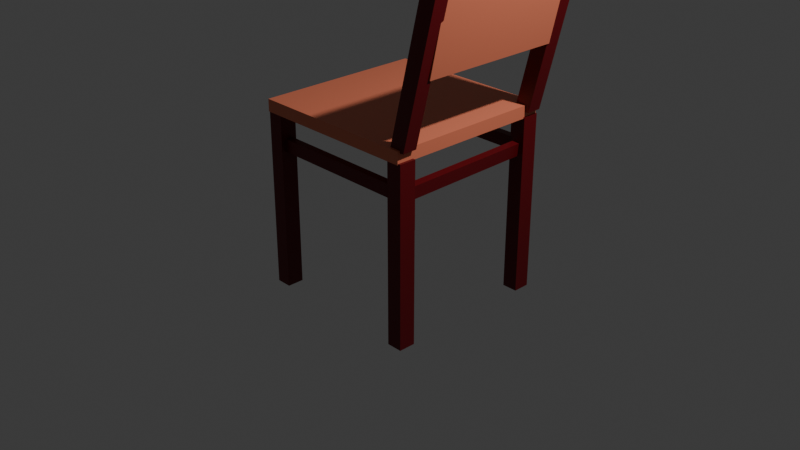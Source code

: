 # Source: R-A-chair.blend  (saved by Blender 4.0.36; exported with 4.5.12 LTS)
import bpy
from mathutils import Matrix  # noqa: F401  (used for matrix-valued properties, if any)

bpy.ops.wm.read_factory_settings(use_empty=True)
scene = bpy.context.scene
scene.name = 'Scene'

# ---- collections
col_collection = bpy.data.collections.new('Collection'); scene.collection.children.link(col_collection)

# ---- materials (node trees are filled in below, after node groups)
mat_material_002 = bpy.data.materials.new('Material.002')
mat_material_002.use_transparent_shadow = False
mat_material_006 = bpy.data.materials.new('Material.006')
mat_material_006.use_transparent_shadow = False
mat_material_011 = bpy.data.materials.new('Material.011')
mat_material_011.use_transparent_shadow = False
mat_material_005 = bpy.data.materials.new('Material.005')
mat_material_005.use_transparent_shadow = False
mat_material_007 = bpy.data.materials.new('Material.007')
mat_material_007.use_transparent_shadow = False
mat_material_010 = bpy.data.materials.new('Material.010')
mat_material_010.use_transparent_shadow = False
mat_material_003 = bpy.data.materials.new('Material.003')
mat_material_003.use_transparent_shadow = False
mat_material_001 = bpy.data.materials.new('Material.001')
mat_material_001.use_transparent_shadow = False
mat_material_008 = bpy.data.materials.new('Material.008')
mat_material_008.use_transparent_shadow = False
mat_material_004 = bpy.data.materials.new('Material.004')
mat_material_004.use_transparent_shadow = False
mat_material_009 = bpy.data.materials.new('Material.009')
mat_material_009.use_transparent_shadow = False

# ---- material node trees
mat_material_002.use_nodes = True; mat_material_002.node_tree.nodes.clear()
_N = mat_material_002.node_tree.nodes; _L = mat_material_002.node_tree.links
n0 = _N.new('ShaderNodeBsdfPrincipled'); n0.name = 'Principled BSDF'; n0.location = (10, 300)
n0.inputs[0].default_value = (0.7992, 0.2159, 0.117, 1.0)
n0.inputs[3].default_value = 1.45
n1 = _N.new('ShaderNodeOutputMaterial'); n1.name = 'Material Output'; n1.location = (300, 300)
_L.new(n0.outputs[0], n1.inputs[0])
n1.is_active_output = True
mat_material_006.use_nodes = True; mat_material_006.node_tree.nodes.clear()
_N = mat_material_006.node_tree.nodes; _L = mat_material_006.node_tree.links
n0 = _N.new('ShaderNodeBsdfPrincipled'); n0.name = 'Principled BSDF'; n0.location = (10, 300)
n0.inputs[0].default_value = (0.1275, 0.0, 0.003346, 1.0)
n0.inputs[3].default_value = 1.45
n1 = _N.new('ShaderNodeOutputMaterial'); n1.name = 'Material Output'; n1.location = (300, 300)
_L.new(n0.outputs[0], n1.inputs[0])
n1.is_active_output = True
mat_material_011.use_nodes = True; mat_material_011.node_tree.nodes.clear()
_N = mat_material_011.node_tree.nodes; _L = mat_material_011.node_tree.links
n0 = _N.new('ShaderNodeBsdfPrincipled'); n0.name = 'Principled BSDF'; n0.location = (10, 300)
n0.inputs[0].default_value = (0.1275, 0.0, 0.003346, 1.0)
n0.inputs[3].default_value = 1.45
n1 = _N.new('ShaderNodeOutputMaterial'); n1.name = 'Material Output'; n1.location = (300, 300)
_L.new(n0.outputs[0], n1.inputs[0])
n1.is_active_output = True
mat_material_005.use_nodes = True; mat_material_005.node_tree.nodes.clear()
_N = mat_material_005.node_tree.nodes; _L = mat_material_005.node_tree.links
n0 = _N.new('ShaderNodeBsdfPrincipled'); n0.name = 'Principled BSDF'; n0.location = (10, 300)
n0.inputs[0].default_value = (0.1275, 0.0, 0.003346, 1.0)
n0.inputs[3].default_value = 1.45
n1 = _N.new('ShaderNodeOutputMaterial'); n1.name = 'Material Output'; n1.location = (300, 300)
_L.new(n0.outputs[0], n1.inputs[0])
n1.is_active_output = True
mat_material_007.use_nodes = True; mat_material_007.node_tree.nodes.clear()
_N = mat_material_007.node_tree.nodes; _L = mat_material_007.node_tree.links
n0 = _N.new('ShaderNodeBsdfPrincipled'); n0.name = 'Principled BSDF'; n0.location = (10, 300)
n0.inputs[0].default_value = (0.1275, 0.0, 0.003346, 1.0)
n0.inputs[3].default_value = 1.45
n1 = _N.new('ShaderNodeOutputMaterial'); n1.name = 'Material Output'; n1.location = (300, 300)
_L.new(n0.outputs[0], n1.inputs[0])
n1.is_active_output = True
mat_material_010.use_nodes = True; mat_material_010.node_tree.nodes.clear()
_N = mat_material_010.node_tree.nodes; _L = mat_material_010.node_tree.links
n0 = _N.new('ShaderNodeBsdfPrincipled'); n0.name = 'Principled BSDF'; n0.location = (10, 300)
n0.inputs[0].default_value = (0.1275, 0.0, 0.003346, 1.0)
n0.inputs[3].default_value = 1.45
n1 = _N.new('ShaderNodeOutputMaterial'); n1.name = 'Material Output'; n1.location = (300, 300)
_L.new(n0.outputs[0], n1.inputs[0])
n1.is_active_output = True
mat_material_003.use_nodes = True; mat_material_003.node_tree.nodes.clear()
_N = mat_material_003.node_tree.nodes; _L = mat_material_003.node_tree.links
n0 = _N.new('ShaderNodeBsdfPrincipled'); n0.name = 'Principled BSDF'; n0.location = (10, 300)
n0.inputs[0].default_value = (0.1275, 0.0, 0.003346, 1.0)
n0.inputs[3].default_value = 1.45
n1 = _N.new('ShaderNodeOutputMaterial'); n1.name = 'Material Output'; n1.location = (300, 300)
_L.new(n0.outputs[0], n1.inputs[0])
n1.is_active_output = True
mat_material_001.use_nodes = True; mat_material_001.node_tree.nodes.clear()
_N = mat_material_001.node_tree.nodes; _L = mat_material_001.node_tree.links
n0 = _N.new('ShaderNodeBsdfPrincipled'); n0.name = 'Principled BSDF'; n0.location = (10, 300)
n0.inputs[0].default_value = (0.7992, 0.2159, 0.117, 1.0)
n0.inputs[3].default_value = 1.45
n1 = _N.new('ShaderNodeOutputMaterial'); n1.name = 'Material Output'; n1.location = (300, 300)
_L.new(n0.outputs[0], n1.inputs[0])
n1.is_active_output = True
mat_material_008.use_nodes = True; mat_material_008.node_tree.nodes.clear()
_N = mat_material_008.node_tree.nodes; _L = mat_material_008.node_tree.links
n0 = _N.new('ShaderNodeBsdfPrincipled'); n0.name = 'Principled BSDF'; n0.location = (10, 300)
n0.inputs[0].default_value = (0.1275, 0.0, 0.003346, 1.0)
n0.inputs[3].default_value = 1.45
n1 = _N.new('ShaderNodeOutputMaterial'); n1.name = 'Material Output'; n1.location = (300, 300)
_L.new(n0.outputs[0], n1.inputs[0])
n1.is_active_output = True
mat_material_004.use_nodes = True; mat_material_004.node_tree.nodes.clear()
_N = mat_material_004.node_tree.nodes; _L = mat_material_004.node_tree.links
n0 = _N.new('ShaderNodeBsdfPrincipled'); n0.name = 'Principled BSDF'; n0.location = (10, 300)
n0.inputs[0].default_value = (0.1275, 0.0, 0.003346, 1.0)
n0.inputs[3].default_value = 1.45
n1 = _N.new('ShaderNodeOutputMaterial'); n1.name = 'Material Output'; n1.location = (300, 300)
_L.new(n0.outputs[0], n1.inputs[0])
n1.is_active_output = True
mat_material_009.use_nodes = True; mat_material_009.node_tree.nodes.clear()
_N = mat_material_009.node_tree.nodes; _L = mat_material_009.node_tree.links
n0 = _N.new('ShaderNodeBsdfPrincipled'); n0.name = 'Principled BSDF'; n0.location = (10, 300)
n0.inputs[0].default_value = (0.1275, 0.0, 0.003346, 1.0)
n0.inputs[3].default_value = 1.45
n1 = _N.new('ShaderNodeOutputMaterial'); n1.name = 'Material Output'; n1.location = (300, 300)
_L.new(n0.outputs[0], n1.inputs[0])
n1.is_active_output = True

# ---- world
world_world = bpy.data.worlds.new('World'); scene.world = world_world
world_world.use_nodes = True; world_world.node_tree.nodes.clear()
_N = world_world.node_tree.nodes; _L = world_world.node_tree.links
n0 = _N.new('ShaderNodeOutputWorld'); n0.name = 'World Output'; n0.location = (300, 300)
n1 = _N.new('ShaderNodeBackground'); n1.name = 'Background'; n1.location = (10, 300)
n1.inputs[0].default_value = (0.05088, 0.05088, 0.05088, 1.0)
_L.new(n1.outputs[0], n0.inputs[0])
n0.is_active_output = True
world_world.color = (0.05088, 0.05088, 0.05088)
world_world.use_sun_shadow = False
world_world.sun_shadow_jitter_overblur = 0.0

# ---- cameras
cam_camera = bpy.data.cameras.new('Camera')
cam_camera.clip_end = 100.0
cam_camera.ortho_scale = 7.314

# ---- lights
light_light = bpy.data.lights.new('Light', 'POINT')
light_light.transmission_factor = 0.0
light_light.use_soft_falloff = False
light_light.energy = 1000.0
light_light.shadow_soft_size = 0.1
light_light.shadow_maximum_resolution = 0.006
light_light.use_absolute_resolution = True

# ---- meshes
me_cube_001 = bpy.data.meshes.new('Cube.001')
me_cube_001.from_pydata([(-1.0, -1.0, -1.0), (-1.0, -1.0, 1.0), (-1.0, 1.0, -1.0), (-1.0, 1.0, 1.0), (1.0, -1.0, -1.0), (1.0, -1.0, 1.0), (1.0, 1.0, -1.0), (1.0, 1.0, 1.0)], [], [(0, 1, 3, 2), (2, 3, 7, 6), (6, 7, 5, 4), (4, 5, 1, 0), (2, 6, 4, 0), (7, 3, 1, 5)])
_uv = me_cube_001.uv_layers.new(name='UVMap')
_uv.uv.foreach_set('vector', [0.375, 0.0, 0.625, 0.0, 0.625, 0.25, 0.375, 0.25, 0.375, 0.25, 0.625, 0.25, 0.625, 0.5, 0.375, 0.5, 0.375, 0.5, 0.625, 0.5, 0.625, 0.75, 0.375, 0.75, 0.375, 0.75, 0.625, 0.75, 0.625, 1.0, 0.375, 1.0, 0.125, 0.5, 0.375, 0.5, 0.375, 0.75, 0.125, 0.75, 0.625, 0.5, 0.875, 0.5, 0.875, 0.75, 0.625, 0.75])
me_cube_001.materials.append(mat_material_002)
me_cube_001.update()
me_cube_002 = bpy.data.meshes.new('Cube.002')
me_cube_002.from_pydata([(-1.0, -1.0, -1.0), (-1.0, -1.0, 1.0), (-1.0, 1.0, -1.0), (-1.0, 1.0, 1.0), (1.0, -1.0, -1.0), (1.0, -1.0, 1.0), (1.0, 1.0, -1.0), (1.0, 1.0, 1.0)], [], [(0, 1, 3, 2), (2, 3, 7, 6), (6, 7, 5, 4), (4, 5, 1, 0), (2, 6, 4, 0), (7, 3, 1, 5)])
_uv = me_cube_002.uv_layers.new(name='UVMap')
_uv.uv.foreach_set('vector', [0.375, 0.0, 0.625, 0.0, 0.625, 0.25, 0.375, 0.25, 0.375, 0.25, 0.625, 0.25, 0.625, 0.5, 0.375, 0.5, 0.375, 0.5, 0.625, 0.5, 0.625, 0.75, 0.375, 0.75, 0.375, 0.75, 0.625, 0.75, 0.625, 1.0, 0.375, 1.0, 0.125, 0.5, 0.375, 0.5, 0.375, 0.75, 0.125, 0.75, 0.625, 0.5, 0.875, 0.5, 0.875, 0.75, 0.625, 0.75])
me_cube_002.materials.append(mat_material_006)
me_cube_002.update()
me_cube_003 = bpy.data.meshes.new('Cube.003')
me_cube_003.from_pydata([(-1.0, -1.0, -1.0), (-1.0, -1.0, 1.0), (-1.0, 1.0, -1.0), (-1.0, 1.0, 1.0), (1.0, -1.0, -1.0), (1.0, -1.0, 1.0), (1.0, 1.0, -1.0), (1.0, 1.0, 1.0)], [], [(0, 1, 3, 2), (2, 3, 7, 6), (6, 7, 5, 4), (4, 5, 1, 0), (2, 6, 4, 0), (7, 3, 1, 5)])
_uv = me_cube_003.uv_layers.new(name='UVMap')
_uv.uv.foreach_set('vector', [0.375, 0.0, 0.625, 0.0, 0.625, 0.25, 0.375, 0.25, 0.375, 0.25, 0.625, 0.25, 0.625, 0.5, 0.375, 0.5, 0.375, 0.5, 0.625, 0.5, 0.625, 0.75, 0.375, 0.75, 0.375, 0.75, 0.625, 0.75, 0.625, 1.0, 0.375, 1.0, 0.125, 0.5, 0.375, 0.5, 0.375, 0.75, 0.125, 0.75, 0.625, 0.5, 0.875, 0.5, 0.875, 0.75, 0.625, 0.75])
me_cube_003.materials.append(mat_material_011)
me_cube_003.update()
me_cube_004 = bpy.data.meshes.new('Cube.004')
me_cube_004.from_pydata([(-1.0, -1.0, -1.0), (-1.0, -1.0, 1.0), (-1.0, 1.0, -1.0), (-1.0, 1.0, 1.0), (1.0, -1.0, -1.0), (1.0, -1.0, 1.0), (1.0, 1.0, -1.0), (1.0, 1.0, 1.0)], [], [(0, 1, 3, 2), (2, 3, 7, 6), (6, 7, 5, 4), (4, 5, 1, 0), (2, 6, 4, 0), (7, 3, 1, 5)])
_uv = me_cube_004.uv_layers.new(name='UVMap')
_uv.uv.foreach_set('vector', [0.375, 0.0, 0.625, 0.0, 0.625, 0.25, 0.375, 0.25, 0.375, 0.25, 0.625, 0.25, 0.625, 0.5, 0.375, 0.5, 0.375, 0.5, 0.625, 0.5, 0.625, 0.75, 0.375, 0.75, 0.375, 0.75, 0.625, 0.75, 0.625, 1.0, 0.375, 1.0, 0.125, 0.5, 0.375, 0.5, 0.375, 0.75, 0.125, 0.75, 0.625, 0.5, 0.875, 0.5, 0.875, 0.75, 0.625, 0.75])
me_cube_004.materials.append(mat_material_005)
me_cube_004.update()
me_cube_005 = bpy.data.meshes.new('Cube.005')
me_cube_005.from_pydata([(-1.0, -1.0, -1.0), (-1.0, -1.0, 1.0), (-1.0, 1.0, -1.0), (-1.0, 1.0, 1.0), (1.0, -1.0, -1.0), (1.0, -1.0, 1.0), (1.0, 1.0, -1.0), (1.0, 1.0, 1.0)], [], [(0, 1, 3, 2), (2, 3, 7, 6), (6, 7, 5, 4), (4, 5, 1, 0), (2, 6, 4, 0), (7, 3, 1, 5)])
_uv = me_cube_005.uv_layers.new(name='UVMap')
_uv.uv.foreach_set('vector', [0.375, 0.0, 0.625, 0.0, 0.625, 0.25, 0.375, 0.25, 0.375, 0.25, 0.625, 0.25, 0.625, 0.5, 0.375, 0.5, 0.375, 0.5, 0.625, 0.5, 0.625, 0.75, 0.375, 0.75, 0.375, 0.75, 0.625, 0.75, 0.625, 1.0, 0.375, 1.0, 0.125, 0.5, 0.375, 0.5, 0.375, 0.75, 0.125, 0.75, 0.625, 0.5, 0.875, 0.5, 0.875, 0.75, 0.625, 0.75])
me_cube_005.materials.append(mat_material_007)
me_cube_005.update()
me_cube_006 = bpy.data.meshes.new('Cube.006')
me_cube_006.from_pydata([(-1.0, -1.0, -1.0), (-2.21, -0.9462, 1.425), (-0.9403, 1.005, -0.998), (-2.151, 1.059, 1.427), (1.0, -1.128, -0.9073), (-0.2104, -0.9462, 1.425), (1.06, 0.8763, -0.9054), (-0.1507, 1.059, 1.427)], [], [(0, 1, 3, 2), (2, 3, 7, 6), (6, 7, 5, 4), (4, 5, 1, 0), (2, 6, 4, 0), (7, 3, 1, 5)])
_uv = me_cube_006.uv_layers.new(name='UVMap')
_uv.uv.foreach_set('vector', [0.375, 0.0, 0.625, 0.0, 0.625, 0.25, 0.375, 0.25, 0.375, 0.25, 0.625, 0.25, 0.625, 0.5, 0.375, 0.5, 0.375, 0.5, 0.625, 0.5, 0.625, 0.75, 0.375, 0.75, 0.375, 0.75, 0.625, 0.75, 0.625, 1.0, 0.375, 1.0, 0.125, 0.5, 0.375, 0.5, 0.375, 0.75, 0.125, 0.75, 0.625, 0.5, 0.875, 0.5, 0.875, 0.75, 0.625, 0.75])
me_cube_006.materials.append(mat_material_010)
me_cube_006.update()
me_cube_007 = bpy.data.meshes.new('Cube.007')
me_cube_007.from_pydata([(-1.0, -1.0, -1.0), (-2.004, -0.9554, 1.353), (-1.0, 1.0, -1.0), (-2.004, 1.045, 1.353), (1.0, -1.128, -0.9073), (-0.004147, -0.9554, 1.353), (1.0, 0.8716, -0.9073), (-0.004147, 1.045, 1.353)], [], [(0, 1, 3, 2), (2, 3, 7, 6), (6, 7, 5, 4), (4, 5, 1, 0), (2, 6, 4, 0), (7, 3, 1, 5)])
_uv = me_cube_007.uv_layers.new(name='UVMap')
_uv.uv.foreach_set('vector', [0.375, 0.0, 0.625, 0.0, 0.625, 0.25, 0.375, 0.25, 0.375, 0.25, 0.625, 0.25, 0.625, 0.5, 0.375, 0.5, 0.375, 0.5, 0.625, 0.5, 0.625, 0.75, 0.375, 0.75, 0.375, 0.75, 0.625, 0.75, 0.625, 1.0, 0.375, 1.0, 0.125, 0.5, 0.375, 0.5, 0.375, 0.75, 0.125, 0.75, 0.625, 0.5, 0.875, 0.5, 0.875, 0.75, 0.625, 0.75])
me_cube_007.materials.append(mat_material_003)
me_cube_007.update()
me_cube_008 = bpy.data.meshes.new('Cube.008')
me_cube_008.from_pydata([(-1.0, -1.0, -1.0), (-1.0, -1.0, 1.0), (-1.0, 1.0, -1.0), (-1.0, 1.0, 1.0), (1.0, -1.0, -1.0), (1.0, -1.0, 1.0), (1.0, 1.0, -1.0), (1.0, 1.0, 1.0)], [], [(0, 1, 3, 2), (2, 3, 7, 6), (6, 7, 5, 4), (4, 5, 1, 0), (2, 6, 4, 0), (7, 3, 1, 5)])
_uv = me_cube_008.uv_layers.new(name='UVMap')
_uv.uv.foreach_set('vector', [0.375, 0.0, 0.625, 0.0, 0.625, 0.25, 0.375, 0.25, 0.375, 0.25, 0.625, 0.25, 0.625, 0.5, 0.375, 0.5, 0.375, 0.5, 0.625, 0.5, 0.625, 0.75, 0.375, 0.75, 0.375, 0.75, 0.625, 0.75, 0.625, 1.0, 0.375, 1.0, 0.125, 0.5, 0.375, 0.5, 0.375, 0.75, 0.125, 0.75, 0.625, 0.5, 0.875, 0.5, 0.875, 0.75, 0.625, 0.75])
me_cube_008.materials.append(mat_material_001)
me_cube_008.update()
me_cube_009 = bpy.data.meshes.new('Cube.009')
me_cube_009.from_pydata([(-1.0, -1.0, -1.0), (-1.0, -1.0, 1.0), (-1.0, 1.0, -1.0), (-1.0, 1.0, 1.0), (1.0, -1.0, -1.0), (1.0, -1.0, 1.0), (1.0, 1.0, -1.0), (1.0, 1.0, 1.0)], [], [(0, 1, 3, 2), (2, 3, 7, 6), (6, 7, 5, 4), (4, 5, 1, 0), (2, 6, 4, 0), (7, 3, 1, 5)])
_uv = me_cube_009.uv_layers.new(name='UVMap')
_uv.uv.foreach_set('vector', [0.375, 0.0, 0.625, 0.0, 0.625, 0.25, 0.375, 0.25, 0.375, 0.25, 0.625, 0.25, 0.625, 0.5, 0.375, 0.5, 0.375, 0.5, 0.625, 0.5, 0.625, 0.75, 0.375, 0.75, 0.375, 0.75, 0.625, 0.75, 0.625, 1.0, 0.375, 1.0, 0.125, 0.5, 0.375, 0.5, 0.375, 0.75, 0.125, 0.75, 0.625, 0.5, 0.875, 0.5, 0.875, 0.75, 0.625, 0.75])
me_cube_009.update()
me_cube_010 = bpy.data.meshes.new('Cube.010')
me_cube_010.from_pydata([(-1.0, -1.0, -1.0), (-1.0, -1.0, 1.0), (-1.0, 1.0, -1.0), (-1.0, 1.0, 1.0), (1.0, -1.0, -1.0), (1.0, -1.0, 1.0), (1.0, 1.0, -1.0), (1.0, 1.0, 1.0)], [], [(0, 1, 3, 2), (2, 3, 7, 6), (6, 7, 5, 4), (4, 5, 1, 0), (2, 6, 4, 0), (7, 3, 1, 5)])
_uv = me_cube_010.uv_layers.new(name='UVMap')
_uv.uv.foreach_set('vector', [0.375, 0.0, 0.625, 0.0, 0.625, 0.25, 0.375, 0.25, 0.375, 0.25, 0.625, 0.25, 0.625, 0.5, 0.375, 0.5, 0.375, 0.5, 0.625, 0.5, 0.625, 0.75, 0.375, 0.75, 0.375, 0.75, 0.625, 0.75, 0.625, 1.0, 0.375, 1.0, 0.125, 0.5, 0.375, 0.5, 0.375, 0.75, 0.125, 0.75, 0.625, 0.5, 0.875, 0.5, 0.875, 0.75, 0.625, 0.75])
me_cube_010.materials.append(mat_material_008)
me_cube_010.update()
me_cube_011 = bpy.data.meshes.new('Cube.011')
me_cube_011.from_pydata([(-1.0, -1.0, -1.0), (-1.0, -1.0, 1.0), (-1.0, 1.0, -1.0), (-1.0, 1.0, 1.0), (1.0, -1.0, -1.0), (1.0, -1.0, 1.0), (1.0, 1.0, -1.0), (1.0, 1.0, 1.0)], [], [(0, 1, 3, 2), (2, 3, 7, 6), (6, 7, 5, 4), (4, 5, 1, 0), (2, 6, 4, 0), (7, 3, 1, 5)])
_uv = me_cube_011.uv_layers.new(name='UVMap')
_uv.uv.foreach_set('vector', [0.375, 0.0, 0.625, 0.0, 0.625, 0.25, 0.375, 0.25, 0.375, 0.25, 0.625, 0.25, 0.625, 0.5, 0.375, 0.5, 0.375, 0.5, 0.625, 0.5, 0.625, 0.75, 0.375, 0.75, 0.375, 0.75, 0.625, 0.75, 0.625, 1.0, 0.375, 1.0, 0.125, 0.5, 0.375, 0.5, 0.375, 0.75, 0.125, 0.75, 0.625, 0.5, 0.875, 0.5, 0.875, 0.75, 0.625, 0.75])
me_cube_011.update()
me_cube_012 = bpy.data.meshes.new('Cube.012')
me_cube_012.from_pydata([(-1.0, -1.0, -1.0), (-1.0, -1.0, 1.0), (-1.0, 1.0, -1.0), (-1.0, 1.0, 1.0), (1.0, -1.0, -1.0), (1.0, -1.0, 1.0), (1.0, 1.0, -1.0), (1.0, 1.0, 1.0)], [], [(0, 1, 3, 2), (2, 3, 7, 6), (6, 7, 5, 4), (4, 5, 1, 0), (2, 6, 4, 0), (7, 3, 1, 5)])
_uv = me_cube_012.uv_layers.new(name='UVMap')
_uv.uv.foreach_set('vector', [0.375, 0.0, 0.625, 0.0, 0.625, 0.25, 0.375, 0.25, 0.375, 0.25, 0.625, 0.25, 0.625, 0.5, 0.375, 0.5, 0.375, 0.5, 0.625, 0.5, 0.625, 0.75, 0.375, 0.75, 0.375, 0.75, 0.625, 0.75, 0.625, 1.0, 0.375, 1.0, 0.125, 0.5, 0.375, 0.5, 0.375, 0.75, 0.125, 0.75, 0.625, 0.5, 0.875, 0.5, 0.875, 0.75, 0.625, 0.75])
me_cube_012.materials.append(mat_material_004)
me_cube_012.update()
me_cube_013 = bpy.data.meshes.new('Cube.013')
me_cube_013.from_pydata([(-1.0, -1.0, -1.0), (-1.0, -1.0, 1.0), (-1.0, 1.0, -1.0), (-1.0, 1.0, 1.0), (1.0, -1.0, -1.0), (1.0, -1.0, 1.0), (1.0, 1.0, -1.0), (1.0, 1.0, 1.0)], [], [(0, 1, 3, 2), (2, 3, 7, 6), (6, 7, 5, 4), (4, 5, 1, 0), (2, 6, 4, 0), (7, 3, 1, 5)])
_uv = me_cube_013.uv_layers.new(name='UVMap')
_uv.uv.foreach_set('vector', [0.375, 0.0, 0.625, 0.0, 0.625, 0.25, 0.375, 0.25, 0.375, 0.25, 0.625, 0.25, 0.625, 0.5, 0.375, 0.5, 0.375, 0.5, 0.625, 0.5, 0.625, 0.75, 0.375, 0.75, 0.375, 0.75, 0.625, 0.75, 0.625, 1.0, 0.375, 1.0, 0.125, 0.5, 0.375, 0.5, 0.375, 0.75, 0.125, 0.75, 0.625, 0.5, 0.875, 0.5, 0.875, 0.75, 0.625, 0.75])
me_cube_013.materials.append(mat_material_009)
me_cube_013.update()

# ---- objects
ob_light = bpy.data.objects.new('Light', light_light)
ob_camera = bpy.data.objects.new('Camera', cam_camera)
ob_cube = bpy.data.objects.new('Cube', me_cube_001)
ob_cube_001 = bpy.data.objects.new('Cube.001', me_cube_002)
ob_cube_002 = bpy.data.objects.new('Cube.002', me_cube_003)
ob_cube_003 = bpy.data.objects.new('Cube.003', me_cube_004)
ob_cube_004 = bpy.data.objects.new('Cube.004', me_cube_005)
ob_cube_005 = bpy.data.objects.new('Cube.005', me_cube_006)
ob_cube_006 = bpy.data.objects.new('Cube.006', me_cube_007)
ob_cube_007 = bpy.data.objects.new('Cube.007', me_cube_008)
ob_cube_008 = bpy.data.objects.new('Cube.008', me_cube_009)
ob_cube_009 = bpy.data.objects.new('Cube.009', me_cube_010)
ob_cube_010 = bpy.data.objects.new('Cube.010', me_cube_011)
ob_cube_011 = bpy.data.objects.new('Cube.011', me_cube_012)
ob_cube_012 = bpy.data.objects.new('Cube.012', me_cube_013)

# ---- transforms, parenting, visibility, modifiers, constraints
ob_light.location = (4.076, 1.005, 5.904)
ob_light.rotation_euler = (0.6503, 0.05522, 1.866)
ob_light.lock_rotations_4d = False
ob_light.empty_display_type = 'ARROWS'
ob_light.color = (0.0, 0.0, 0.0, 0.0)
ob_light.lineart.crease_threshold = 0.0
ob_camera.location = (7.359, -6.926, 4.958)
ob_camera.rotation_euler = (1.109, 0.0, 0.8149)
ob_camera.lock_rotations_4d = False
ob_camera.empty_display_type = 'ARROWS'
ob_camera.color = (0.0, 0.0, 0.0, 0.0)
ob_camera.display_type = 'WIRE'
ob_camera.lineart.crease_threshold = 0.0
ob_cube.location = (0.02768, 0.009027, 1.211)
ob_cube.scale = (0.9101, 0.9101, -0.06471)
ob_cube_001.location = (-0.7894, -0.8093, 0.2242)
ob_cube_001.scale = (0.08251, 0.08914, -0.9468)
ob_cube_002.location = (0.8694, 0.8319, 0.213)
ob_cube_002.scale = (0.08251, 0.08914, -0.9468)
ob_cube_003.location = (0.8834, -0.8071, 0.2135)
ob_cube_003.scale = (0.08251, 0.08914, -0.9468)
ob_cube_004.location = (-0.8007, 0.8346, 0.2149)
ob_cube_004.scale = (0.08085, 0.08735, -0.9278)
ob_cube_005.location = (1.104, 0.8409, 1.903)
ob_cube_005.rotation_euler = (0.01275, 0.2972, 0.01621)
ob_cube_005.scale = (0.08285, 0.07762, 0.7697)
ob_cube_006.location = (1.107, -0.7958, 1.95)
ob_cube_006.rotation_euler = (0.01275, 0.2972, 0.01621)
ob_cube_006.scale = (0.08285, 0.07762, 0.7697)
ob_cube_007.location = (1.204, 0.01306, 2.389)
ob_cube_007.rotation_euler = (0.0, 0.2231, 0.0)
ob_cube_007.scale = (0.06511, 0.7623, 0.4539)
ob_cube_008.location = (1.25, 6.451, 1.997)
ob_cube_008.scale = (-0.4408, -0.01794, -0.01872)
ob_cube_009.location = (0.02096, 0.8212, 0.8366)
ob_cube_009.scale = (-0.8013, -0.03985, -0.06776)
ob_cube_010.location = (1.384, 6.562, 1.777)
ob_cube_010.scale = (-0.4408, -0.01794, -0.01872)
ob_cube_011.location = (0.0305, -0.8049, 0.8265)
ob_cube_011.scale = (-0.8013, -0.03985, -0.06776)
ob_cube_012.location = (0.8808, -0.00123, 0.825)
ob_cube_012.rotation_euler = (-0.09781, -0.009293, -1.537)
ob_cube_012.scale = (-0.8013, -0.03985, -0.06776)

# ---- collection membership
col_collection.objects.link(ob_light)
col_collection.objects.link(ob_camera)
col_collection.objects.link(ob_cube)
col_collection.objects.link(ob_cube_001)
col_collection.objects.link(ob_cube_002)
col_collection.objects.link(ob_cube_003)
col_collection.objects.link(ob_cube_004)
col_collection.objects.link(ob_cube_005)
col_collection.objects.link(ob_cube_006)
col_collection.objects.link(ob_cube_007)
col_collection.objects.link(ob_cube_008)
col_collection.objects.link(ob_cube_009)
col_collection.objects.link(ob_cube_010)
col_collection.objects.link(ob_cube_011)
col_collection.objects.link(ob_cube_012)

# ---- scene / render settings (as saved in the file)
scene.camera = ob_camera
scene.frame_start = 1; scene.frame_end = 250; scene.frame_set(1)
scene.render.engine = 'BLENDER_EEVEE_NEXT'
scene.cycles.sampling_pattern = 'TABULATED_SOBOL'
bpy.context.view_layer.update()
